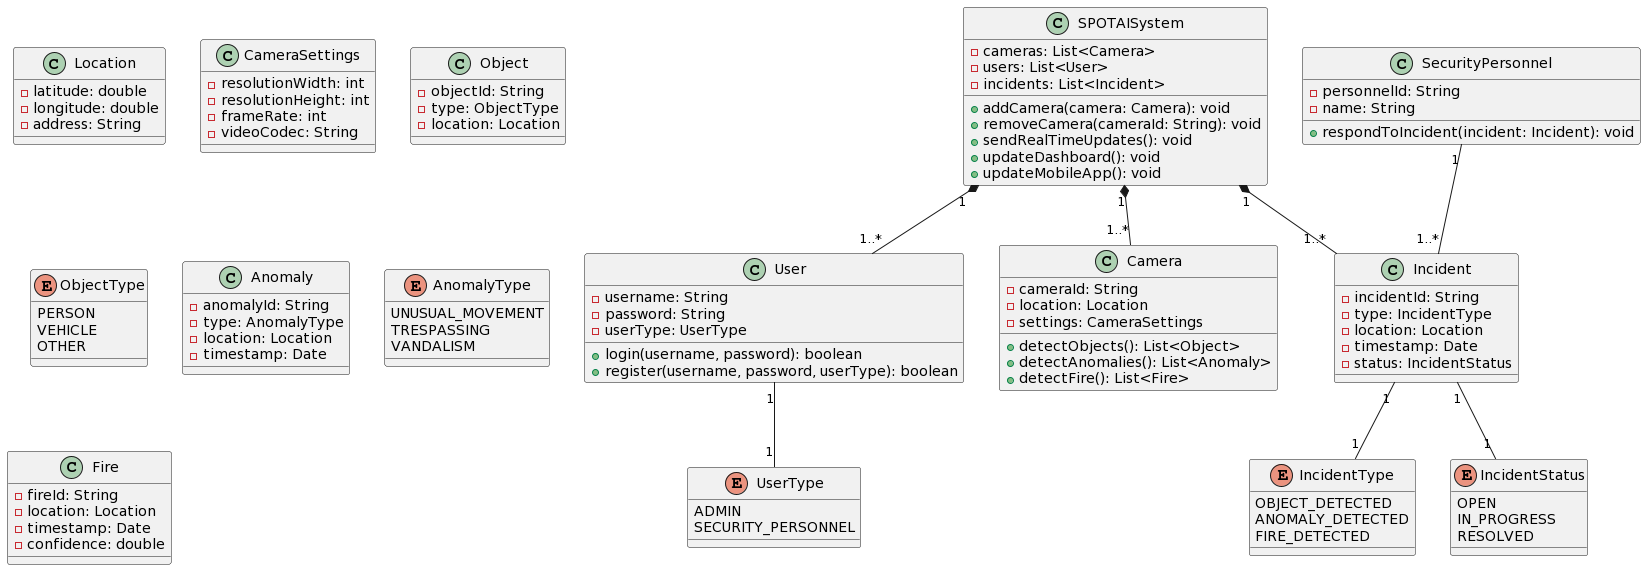

The diagram above was rendered by PlantUML. Its source (embedded in the PNG):
@startuml
class User {
  -username: String
  -password: String
  -userType: UserType
  +login(username, password): boolean
  +register(username, password, userType): boolean
}

enum UserType {
  ADMIN
  SECURITY_PERSONNEL
}

class Camera {
  -cameraId: String
  -location: Location
  -settings: CameraSettings
  +detectObjects(): List<Object>
  +detectAnomalies(): List<Anomaly>
  +detectFire(): List<Fire>
}

class Location {
  -latitude: double
  -longitude: double
  -address: String
}

class CameraSettings {
  -resolutionWidth: int
  -resolutionHeight: int
  -frameRate: int
  -videoCodec: String
}

class Object {
  -objectId: String
  -type: ObjectType
  -location: Location
}

enum ObjectType {
  PERSON
  VEHICLE
  OTHER
}

class Anomaly {
  -anomalyId: String
  -type: AnomalyType
  -location: Location
  -timestamp: Date
}

enum AnomalyType {
  UNUSUAL_MOVEMENT
  TRESPASSING
  VANDALISM
}

class Fire {
  -fireId: String
  -location: Location
  -timestamp: Date
  -confidence: double
}

class SPOTAISystem {
  -cameras: List<Camera>
  -users: List<User>
  -incidents: List<Incident>
  +addCamera(camera: Camera): void
  +removeCamera(cameraId: String): void
  +sendRealTimeUpdates(): void
  +updateDashboard(): void
  +updateMobileApp(): void
}

class Incident {
  -incidentId: String
  -type: IncidentType
  -location: Location
  -timestamp: Date
  -status: IncidentStatus
}

enum IncidentType {
  OBJECT_DETECTED
  ANOMALY_DETECTED
  FIRE_DETECTED
}

enum IncidentStatus {
  OPEN
  IN_PROGRESS
  RESOLVED
}

class SecurityPersonnel {
  -personnelId: String
  -name: String
  +respondToIncident(incident: Incident): void
}

SPOTAISystem "1" *-- "1..*" Camera
SPOTAISystem "1" *-- "1..*" User
SPOTAISystem "1" *-- "1..*" Incident
Incident "1" -- "1" IncidentType
Incident "1" -- "1" IncidentStatus
User "1" -- "1" UserType
SecurityPersonnel "1" -- "1..*" Incident
@enduml